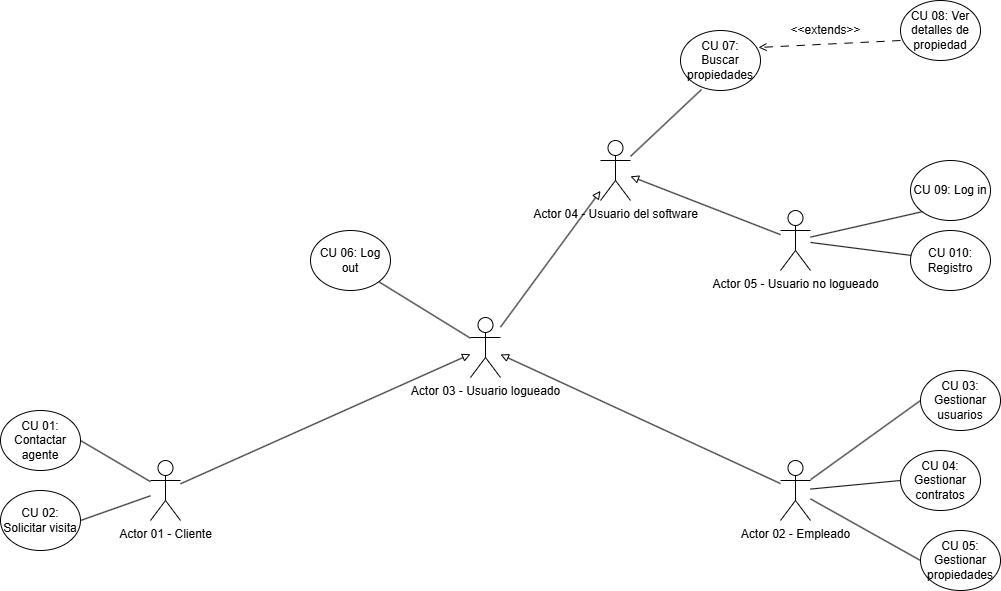

The diagram above was exported from draw.io. Its source (the exported page's mxGraphModel, read from the mxfile embedded in the PNG):
<mxGraphModel dx="2650" dy="1763" grid="1" gridSize="10" guides="1" tooltips="1" connect="1" arrows="1" fold="1" page="1" pageScale="1" pageWidth="1600" pageHeight="1200" math="0" shadow="0">
  <root>
    <mxCell id="0" />
    <mxCell id="1" parent="0" />
    <mxCell id="gfX5ghIlAZ_aIOI9LCXC-1" value="&lt;div&gt;Actor 01 - Cliente&lt;/div&gt;" style="shape=umlActor;verticalLabelPosition=bottom;verticalAlign=top;html=1;outlineConnect=0;" parent="1" vertex="1">
      <mxGeometry x="-330" y="80" width="30" height="60" as="geometry" />
    </mxCell>
    <mxCell id="gfX5ghIlAZ_aIOI9LCXC-4" value="Actor 02 - Empleado" style="shape=umlActor;verticalLabelPosition=bottom;verticalAlign=top;html=1;outlineConnect=0;" parent="1" vertex="1">
      <mxGeometry x="300" y="80" width="30" height="60" as="geometry" />
    </mxCell>
    <mxCell id="gfX5ghIlAZ_aIOI9LCXC-9" value="Actor 03 - Usuario logueado" style="shape=umlActor;verticalLabelPosition=bottom;verticalAlign=top;html=1;outlineConnect=0;" parent="1" vertex="1">
      <mxGeometry x="-10" y="-63" width="30" height="60" as="geometry" />
    </mxCell>
    <mxCell id="gfX5ghIlAZ_aIOI9LCXC-11" value="" style="endArrow=block;html=1;rounded=0;endFill=0;" parent="1" source="gfX5ghIlAZ_aIOI9LCXC-1" target="gfX5ghIlAZ_aIOI9LCXC-9" edge="1">
      <mxGeometry width="50" height="50" relative="1" as="geometry">
        <mxPoint x="-60" y="80" as="sourcePoint" />
        <mxPoint x="-10" y="30" as="targetPoint" />
      </mxGeometry>
    </mxCell>
    <mxCell id="gfX5ghIlAZ_aIOI9LCXC-12" value="" style="endArrow=block;html=1;rounded=0;endFill=0;" parent="1" source="gfX5ghIlAZ_aIOI9LCXC-4" target="gfX5ghIlAZ_aIOI9LCXC-9" edge="1">
      <mxGeometry width="50" height="50" relative="1" as="geometry">
        <mxPoint x="-290" y="113" as="sourcePoint" />
        <mxPoint y="-16" as="targetPoint" />
      </mxGeometry>
    </mxCell>
    <mxCell id="gfX5ghIlAZ_aIOI9LCXC-13" value="CU 07: Buscar propiedades" style="ellipse;whiteSpace=wrap;html=1;" parent="1" vertex="1">
      <mxGeometry x="200" y="-350" width="80" height="60" as="geometry" />
    </mxCell>
    <mxCell id="gfX5ghIlAZ_aIOI9LCXC-15" value="CU 02: Solicitar visita" style="ellipse;whiteSpace=wrap;html=1;" parent="1" vertex="1">
      <mxGeometry x="-480" y="110" width="80" height="60" as="geometry" />
    </mxCell>
    <mxCell id="gfX5ghIlAZ_aIOI9LCXC-16" value="CU 01: Contactar agente" style="ellipse;whiteSpace=wrap;html=1;" parent="1" vertex="1">
      <mxGeometry x="-480" y="30" width="80" height="60" as="geometry" />
    </mxCell>
    <mxCell id="gfX5ghIlAZ_aIOI9LCXC-17" value="CU 05: Gestionar propiedades" style="ellipse;whiteSpace=wrap;html=1;" parent="1" vertex="1">
      <mxGeometry x="440" y="150" width="80" height="60" as="geometry" />
    </mxCell>
    <mxCell id="gfX5ghIlAZ_aIOI9LCXC-19" value="CU 04: Gestionar contratos" style="ellipse;whiteSpace=wrap;html=1;" parent="1" vertex="1">
      <mxGeometry x="420" y="70" width="80" height="60" as="geometry" />
    </mxCell>
    <mxCell id="gfX5ghIlAZ_aIOI9LCXC-22" value="CU 03: Gestionar usuarios" style="ellipse;whiteSpace=wrap;html=1;" parent="1" vertex="1">
      <mxGeometry x="440" y="-10" width="80" height="60" as="geometry" />
    </mxCell>
    <mxCell id="gfX5ghIlAZ_aIOI9LCXC-23" value="CU 09: Log in" style="ellipse;whiteSpace=wrap;html=1;" parent="1" vertex="1">
      <mxGeometry x="430" y="-220" width="80" height="60" as="geometry" />
    </mxCell>
    <mxCell id="gfX5ghIlAZ_aIOI9LCXC-24" value="CU 06: Log out" style="ellipse;whiteSpace=wrap;html=1;" parent="1" vertex="1">
      <mxGeometry x="-170" y="-150" width="80" height="60" as="geometry" />
    </mxCell>
    <mxCell id="gfX5ghIlAZ_aIOI9LCXC-25" value="" style="endArrow=none;html=1;rounded=0;entryX=1;entryY=1;entryDx=0;entryDy=0;" parent="1" source="gfX5ghIlAZ_aIOI9LCXC-9" target="gfX5ghIlAZ_aIOI9LCXC-24" edge="1">
      <mxGeometry width="50" height="50" relative="1" as="geometry">
        <mxPoint x="-20" y="-50" as="sourcePoint" />
        <mxPoint x="120" y="-30" as="targetPoint" />
      </mxGeometry>
    </mxCell>
    <mxCell id="gfX5ghIlAZ_aIOI9LCXC-26" value="" style="endArrow=none;html=1;rounded=0;entryX=0;entryY=1;entryDx=0;entryDy=0;" parent="1" source="QqelLPPc2tp_CD3pgXaw-5" target="gfX5ghIlAZ_aIOI9LCXC-23" edge="1">
      <mxGeometry width="50" height="50" relative="1" as="geometry">
        <mxPoint y="-250" as="sourcePoint" />
        <mxPoint x="120" y="-30" as="targetPoint" />
      </mxGeometry>
    </mxCell>
    <mxCell id="gfX5ghIlAZ_aIOI9LCXC-27" value="" style="endArrow=none;html=1;rounded=0;exitX=0;exitY=0.5;exitDx=0;exitDy=0;" parent="1" source="gfX5ghIlAZ_aIOI9LCXC-22" target="gfX5ghIlAZ_aIOI9LCXC-4" edge="1">
      <mxGeometry width="50" height="50" relative="1" as="geometry">
        <mxPoint x="320" y="240" as="sourcePoint" />
        <mxPoint x="360" y="120" as="targetPoint" />
      </mxGeometry>
    </mxCell>
    <mxCell id="gfX5ghIlAZ_aIOI9LCXC-29" value="" style="endArrow=none;html=1;rounded=0;exitX=0;exitY=0.5;exitDx=0;exitDy=0;" parent="1" source="gfX5ghIlAZ_aIOI9LCXC-19" target="gfX5ghIlAZ_aIOI9LCXC-4" edge="1">
      <mxGeometry width="50" height="50" relative="1" as="geometry">
        <mxPoint x="320" y="240" as="sourcePoint" />
        <mxPoint x="370" y="190" as="targetPoint" />
      </mxGeometry>
    </mxCell>
    <mxCell id="gfX5ghIlAZ_aIOI9LCXC-31" value="" style="endArrow=none;html=1;rounded=0;exitX=0;exitY=0.5;exitDx=0;exitDy=0;" parent="1" source="gfX5ghIlAZ_aIOI9LCXC-17" target="gfX5ghIlAZ_aIOI9LCXC-4" edge="1">
      <mxGeometry width="50" height="50" relative="1" as="geometry">
        <mxPoint x="320" y="240" as="sourcePoint" />
        <mxPoint x="370" y="190" as="targetPoint" />
      </mxGeometry>
    </mxCell>
    <mxCell id="gfX5ghIlAZ_aIOI9LCXC-32" value="" style="endArrow=none;html=1;rounded=0;exitX=0.263;exitY=0.983;exitDx=0;exitDy=0;exitPerimeter=0;" parent="1" source="gfX5ghIlAZ_aIOI9LCXC-13" target="QqelLPPc2tp_CD3pgXaw-2" edge="1">
      <mxGeometry width="50" height="50" relative="1" as="geometry">
        <mxPoint x="-210" y="330" as="sourcePoint" />
        <mxPoint x="210" y="-340" as="targetPoint" />
      </mxGeometry>
    </mxCell>
    <mxCell id="gfX5ghIlAZ_aIOI9LCXC-33" value="" style="endArrow=none;html=1;rounded=0;entryX=1;entryY=0.5;entryDx=0;entryDy=0;" parent="1" source="gfX5ghIlAZ_aIOI9LCXC-1" target="gfX5ghIlAZ_aIOI9LCXC-15" edge="1">
      <mxGeometry width="50" height="50" relative="1" as="geometry">
        <mxPoint x="-210" y="330" as="sourcePoint" />
        <mxPoint x="-160" y="280" as="targetPoint" />
      </mxGeometry>
    </mxCell>
    <mxCell id="gfX5ghIlAZ_aIOI9LCXC-38" value="" style="endArrow=none;html=1;rounded=0;exitX=1;exitY=0.5;exitDx=0;exitDy=0;" parent="1" source="gfX5ghIlAZ_aIOI9LCXC-16" target="gfX5ghIlAZ_aIOI9LCXC-1" edge="1">
      <mxGeometry width="50" height="50" relative="1" as="geometry">
        <mxPoint x="-210" y="330" as="sourcePoint" />
        <mxPoint x="-160" y="280" as="targetPoint" />
      </mxGeometry>
    </mxCell>
    <mxCell id="QqelLPPc2tp_CD3pgXaw-1" value="CU 08: Ver detalles de propiedad" style="ellipse;whiteSpace=wrap;html=1;" parent="1" vertex="1">
      <mxGeometry x="420" y="-380" width="80" height="60" as="geometry" />
    </mxCell>
    <mxCell id="QqelLPPc2tp_CD3pgXaw-2" value="Actor 04 - Usuario del software" style="shape=umlActor;verticalLabelPosition=bottom;verticalAlign=top;html=1;outlineConnect=0;" parent="1" vertex="1">
      <mxGeometry x="120" y="-240" width="30" height="60" as="geometry" />
    </mxCell>
    <mxCell id="QqelLPPc2tp_CD3pgXaw-3" value="" style="endArrow=block;html=1;rounded=0;endFill=0;" parent="1" source="gfX5ghIlAZ_aIOI9LCXC-9" target="QqelLPPc2tp_CD3pgXaw-2" edge="1">
      <mxGeometry width="50" height="50" relative="1" as="geometry">
        <mxPoint x="-120" y="10" as="sourcePoint" />
        <mxPoint x="90" y="-180" as="targetPoint" />
      </mxGeometry>
    </mxCell>
    <mxCell id="QqelLPPc2tp_CD3pgXaw-5" value="Actor 05 - Usuario no logueado" style="shape=umlActor;verticalLabelPosition=bottom;verticalAlign=top;html=1;outlineConnect=0;" parent="1" vertex="1">
      <mxGeometry x="300" y="-170" width="30" height="60" as="geometry" />
    </mxCell>
    <mxCell id="QqelLPPc2tp_CD3pgXaw-6" value="CU 010: Registro" style="ellipse;whiteSpace=wrap;html=1;" parent="1" vertex="1">
      <mxGeometry x="430" y="-150" width="80" height="60" as="geometry" />
    </mxCell>
    <mxCell id="QqelLPPc2tp_CD3pgXaw-10" value="" style="endArrow=none;html=1;rounded=0;" parent="1" source="QqelLPPc2tp_CD3pgXaw-5" target="QqelLPPc2tp_CD3pgXaw-6" edge="1">
      <mxGeometry width="50" height="50" relative="1" as="geometry">
        <mxPoint x="370" y="-90" as="sourcePoint" />
        <mxPoint x="420" y="-140" as="targetPoint" />
      </mxGeometry>
    </mxCell>
    <mxCell id="QqelLPPc2tp_CD3pgXaw-12" value="" style="endArrow=block;html=1;rounded=0;endFill=0;" parent="1" source="QqelLPPc2tp_CD3pgXaw-5" target="QqelLPPc2tp_CD3pgXaw-2" edge="1">
      <mxGeometry width="50" height="50" relative="1" as="geometry">
        <mxPoint x="210" y="-120" as="sourcePoint" />
        <mxPoint x="150" y="-232" as="targetPoint" />
      </mxGeometry>
    </mxCell>
    <mxCell id="QqelLPPc2tp_CD3pgXaw-14" value="" style="endArrow=open;html=1;rounded=0;dashed=1;exitX=0;exitY=0.667;exitDx=0;exitDy=0;exitPerimeter=0;entryX=0.975;entryY=0.283;entryDx=0;entryDy=0;entryPerimeter=0;dashPattern=8 8;endFill=0;" parent="1" source="QqelLPPc2tp_CD3pgXaw-1" target="gfX5ghIlAZ_aIOI9LCXC-13" edge="1">
      <mxGeometry width="50" height="50" relative="1" as="geometry">
        <mxPoint x="300" y="-360" as="sourcePoint" />
        <mxPoint x="350" y="-410" as="targetPoint" />
      </mxGeometry>
    </mxCell>
    <mxCell id="QCrvrZauTXTCqpiRwHjG-1" value="&amp;lt;&amp;lt;extends&amp;gt;&amp;gt;" style="text;html=1;align=center;verticalAlign=middle;resizable=0;points=[];autosize=1;strokeColor=none;fillColor=none;" parent="1" vertex="1">
      <mxGeometry x="300" y="-365" width="90" height="30" as="geometry" />
    </mxCell>
  </root>
</mxGraphModel>